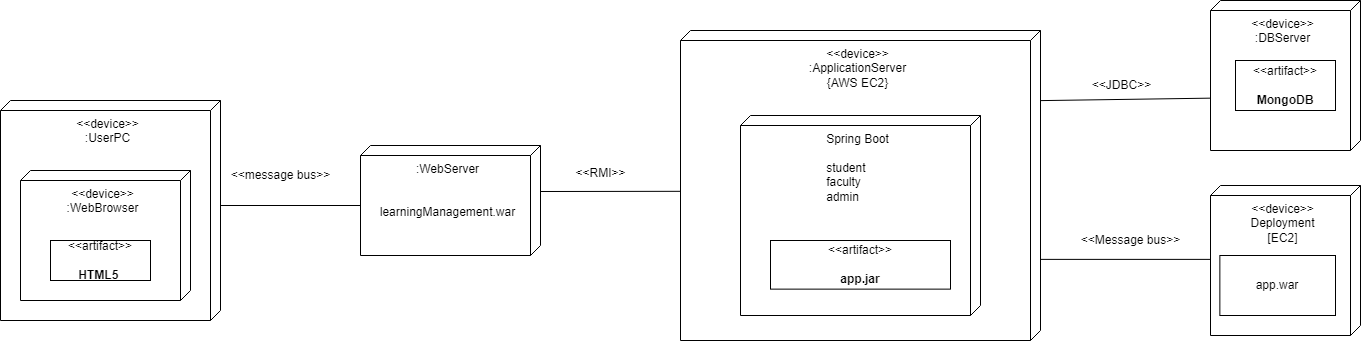

The diagram above was exported from draw.io. Its source (the exported page's mxGraphModel, read from the mxfile embedded in the PNG):
<mxGraphModel dx="794" dy="459" grid="1" gridSize="10" guides="1" tooltips="1" connect="1" arrows="1" fold="1" page="1" pageScale="1" pageWidth="827" pageHeight="1169" math="0" shadow="0">
  <root>
    <mxCell id="0" />
    <mxCell id="1" parent="0" />
    <mxCell id="TDlf5g-3HmDgWlWB4lmo-1" value="&lt;div&gt;&lt;span style=&quot;background-color: initial;&quot;&gt;:WebServer&lt;/span&gt;&lt;br&gt;&lt;/div&gt;&lt;br&gt;&lt;br&gt;learningManagement.war" style="verticalAlign=top;align=center;shape=cube;size=10;direction=south;fontStyle=0;html=1;boundedLbl=1;spacingLeft=5;whiteSpace=wrap;" parent="1" vertex="1">
      <mxGeometry x="520" y="325" width="180" height="110" as="geometry" />
    </mxCell>
    <mxCell id="TDlf5g-3HmDgWlWB4lmo-3" value="&amp;lt;&amp;lt;device&amp;gt;&amp;gt;&lt;br&gt;:ApplicationServer&lt;div&gt;{AWS EC2}&lt;/div&gt;" style="verticalAlign=top;align=center;shape=cube;size=10;direction=south;fontStyle=0;html=1;boundedLbl=1;spacingLeft=5;whiteSpace=wrap;" parent="1" vertex="1">
      <mxGeometry x="840" y="210" width="360" height="310" as="geometry" />
    </mxCell>
    <mxCell id="TDlf5g-3HmDgWlWB4lmo-4" value="Spring Boot&lt;br&gt;&lt;br&gt;&lt;div style=&quot;text-align: left;&quot;&gt;student&lt;/div&gt;&lt;div style=&quot;text-align: left;&quot;&gt;faculty&lt;/div&gt;&lt;div style=&quot;text-align: left;&quot;&gt;admin&lt;/div&gt;" style="verticalAlign=top;align=center;shape=cube;size=10;direction=south;html=1;boundedLbl=1;spacingLeft=5;whiteSpace=wrap;" parent="TDlf5g-3HmDgWlWB4lmo-3" vertex="1">
      <mxGeometry width="240" height="200" relative="1" as="geometry">
        <mxPoint x="60" y="85" as="offset" />
      </mxGeometry>
    </mxCell>
    <mxCell id="TDlf5g-3HmDgWlWB4lmo-19" value="&amp;lt;&amp;lt;artifact&amp;gt;&amp;gt;&lt;br&gt;&lt;br&gt;&lt;b&gt;app.jar&lt;/b&gt;" style="html=1;align=center;verticalAlign=middle;dashed=0;whiteSpace=wrap;" parent="TDlf5g-3HmDgWlWB4lmo-3" vertex="1">
      <mxGeometry x="90" y="209.99687867850295" width="180" height="48.627450980392155" as="geometry" />
    </mxCell>
    <mxCell id="TDlf5g-3HmDgWlWB4lmo-11" value="&amp;lt;&amp;lt;JDBC&amp;gt;&amp;gt;" style="text;html=1;align=center;verticalAlign=middle;resizable=0;points=[];autosize=1;strokeColor=none;fillColor=none;" parent="1" vertex="1">
      <mxGeometry x="1240.5" y="250" width="80" height="30" as="geometry" />
    </mxCell>
    <mxCell id="TDlf5g-3HmDgWlWB4lmo-12" value="&amp;lt;&amp;lt;device&amp;gt;&amp;gt;&lt;br&gt;:UserPC&lt;div&gt;&lt;br&gt;&lt;/div&gt;" style="verticalAlign=top;align=center;shape=cube;size=10;direction=south;fontStyle=0;html=1;boundedLbl=1;spacingLeft=5;whiteSpace=wrap;" parent="1" vertex="1">
      <mxGeometry x="160" y="280" width="220" height="220" as="geometry" />
    </mxCell>
    <mxCell id="TDlf5g-3HmDgWlWB4lmo-13" value="&amp;lt;&amp;lt;device&amp;gt;&amp;gt;&lt;br&gt;:WebBrowser&lt;div&gt;&lt;br&gt;&lt;/div&gt;&lt;div&gt;&lt;br&gt;&lt;/div&gt;" style="verticalAlign=top;align=center;shape=cube;size=10;direction=south;html=1;boundedLbl=1;spacingLeft=5;whiteSpace=wrap;" parent="TDlf5g-3HmDgWlWB4lmo-12" vertex="1">
      <mxGeometry width="170" height="130" relative="1" as="geometry">
        <mxPoint x="20" y="70" as="offset" />
      </mxGeometry>
    </mxCell>
    <mxCell id="TDlf5g-3HmDgWlWB4lmo-15" value="&amp;lt;&amp;lt;artifact&amp;gt;&amp;gt;&lt;br&gt;&lt;br&gt;&lt;b&gt;HTML5&amp;nbsp;&lt;/b&gt;" style="html=1;align=center;verticalAlign=middle;dashed=0;whiteSpace=wrap;" parent="TDlf5g-3HmDgWlWB4lmo-12" vertex="1">
      <mxGeometry x="50" y="140" width="100" height="40" as="geometry" />
    </mxCell>
    <mxCell id="TDlf5g-3HmDgWlWB4lmo-16" value="&amp;lt;&amp;lt;device&amp;gt;&amp;gt;&lt;br&gt;:DBServer&lt;div&gt;&lt;br&gt;&lt;/div&gt;" style="verticalAlign=top;align=center;shape=cube;size=10;direction=south;fontStyle=0;html=1;boundedLbl=1;spacingLeft=5;whiteSpace=wrap;" parent="1" vertex="1">
      <mxGeometry x="1370" y="180" width="150" height="150" as="geometry" />
    </mxCell>
    <mxCell id="TDlf5g-3HmDgWlWB4lmo-18" value="&amp;lt;&amp;lt;artifact&amp;gt;&amp;gt;&lt;br&gt;&lt;br&gt;&lt;b&gt;MongoDB&lt;/b&gt;" style="html=1;align=center;verticalAlign=middle;dashed=0;whiteSpace=wrap;" parent="1" vertex="1">
      <mxGeometry x="1395" y="240" width="100" height="50" as="geometry" />
    </mxCell>
    <mxCell id="SK9W2qqGS02u5Na__vqD-2" value="&amp;lt;&amp;lt;message bus&amp;gt;&amp;gt;" style="text;html=1;align=center;verticalAlign=middle;resizable=0;points=[];autosize=1;strokeColor=none;fillColor=none;" parent="1" vertex="1">
      <mxGeometry x="380" y="340" width="120" height="30" as="geometry" />
    </mxCell>
    <mxCell id="SK9W2qqGS02u5Na__vqD-4" value="" style="endArrow=none;html=1;rounded=0;entryX=0.483;entryY=0.998;entryDx=0;entryDy=0;entryPerimeter=0;" parent="1" edge="1">
      <mxGeometry width="50" height="50" relative="1" as="geometry">
        <mxPoint x="700" y="371" as="sourcePoint" />
        <mxPoint x="839.7199999999999" y="370.82" as="targetPoint" />
      </mxGeometry>
    </mxCell>
    <mxCell id="SK9W2qqGS02u5Na__vqD-5" value="&amp;lt;&amp;lt;RMI&amp;gt;&amp;gt;" style="text;html=1;align=center;verticalAlign=middle;resizable=0;points=[];autosize=1;strokeColor=none;fillColor=none;" parent="1" vertex="1">
      <mxGeometry x="725" y="338" width="70" height="30" as="geometry" />
    </mxCell>
    <mxCell id="SK9W2qqGS02u5Na__vqD-6" value="" style="endArrow=none;html=1;rounded=0;exitX=0.478;exitY=-0.001;exitDx=0;exitDy=0;exitPerimeter=0;entryX=0.651;entryY=0.997;entryDx=0;entryDy=0;entryPerimeter=0;" parent="1" target="TDlf5g-3HmDgWlWB4lmo-16" edge="1">
      <mxGeometry width="50" height="50" relative="1" as="geometry">
        <mxPoint x="1200.0000000000002" y="280.1199999999999" as="sourcePoint" />
        <mxPoint x="1419.64" y="280" as="targetPoint" />
      </mxGeometry>
    </mxCell>
    <mxCell id="TDlf5g-3HmDgWlWB4lmo-23" style="edgeStyle=orthogonalEdgeStyle;rounded=0;orthogonalLoop=1;jettySize=auto;html=1;exitX=0;exitY=0;exitDx=105;exitDy=0;exitPerimeter=0;entryX=0;entryY=0;entryDx=60;entryDy=180;entryPerimeter=0;endArrow=none;endFill=0;" parent="1" source="TDlf5g-3HmDgWlWB4lmo-12" target="TDlf5g-3HmDgWlWB4lmo-1" edge="1">
      <mxGeometry relative="1" as="geometry" />
    </mxCell>
    <mxCell id="xpFdKdR7EXDS8U9wkT50-6" value="" style="endArrow=none;html=1;rounded=0;exitX=0.478;exitY=-0.001;exitDx=0;exitDy=0;exitPerimeter=0;entryX=0.651;entryY=0.997;entryDx=0;entryDy=0;entryPerimeter=0;" parent="1" edge="1">
      <mxGeometry width="50" height="50" relative="1" as="geometry">
        <mxPoint x="1200" y="438.89" as="sourcePoint" />
        <mxPoint x="1421" y="438.89" as="targetPoint" />
        <Array as="points">
          <mxPoint x="1290.5" y="438.89" />
        </Array>
      </mxGeometry>
    </mxCell>
    <mxCell id="xpFdKdR7EXDS8U9wkT50-7" value="&amp;lt;&amp;lt;Message bus&amp;gt;&amp;gt;" style="text;html=1;align=center;verticalAlign=middle;resizable=0;points=[];autosize=1;strokeColor=none;fillColor=none;" parent="1" vertex="1">
      <mxGeometry x="1230" y="405" width="120" height="30" as="geometry" />
    </mxCell>
    <mxCell id="xpFdKdR7EXDS8U9wkT50-8" value="&amp;lt;&amp;lt;device&amp;gt;&amp;gt;&lt;div&gt;Deployment&lt;br&gt;&lt;div&gt;[EC2]&lt;/div&gt;&lt;div&gt;&lt;br&gt;&lt;/div&gt;&lt;div&gt;&lt;br&gt;&lt;/div&gt;&lt;div&gt;&lt;div&gt;&lt;br&gt;&lt;/div&gt;&lt;/div&gt;&lt;/div&gt;" style="verticalAlign=top;align=center;shape=cube;size=10;direction=south;fontStyle=0;html=1;boundedLbl=1;spacingLeft=5;whiteSpace=wrap;" parent="1" vertex="1">
      <mxGeometry x="1370" y="365" width="150" height="150" as="geometry" />
    </mxCell>
    <mxCell id="xpFdKdR7EXDS8U9wkT50-12" value="app.war" style="rounded=0;whiteSpace=wrap;html=1;" parent="1" vertex="1">
      <mxGeometry x="1379.36" y="435" width="115.64" height="60" as="geometry" />
    </mxCell>
  </root>
</mxGraphModel>